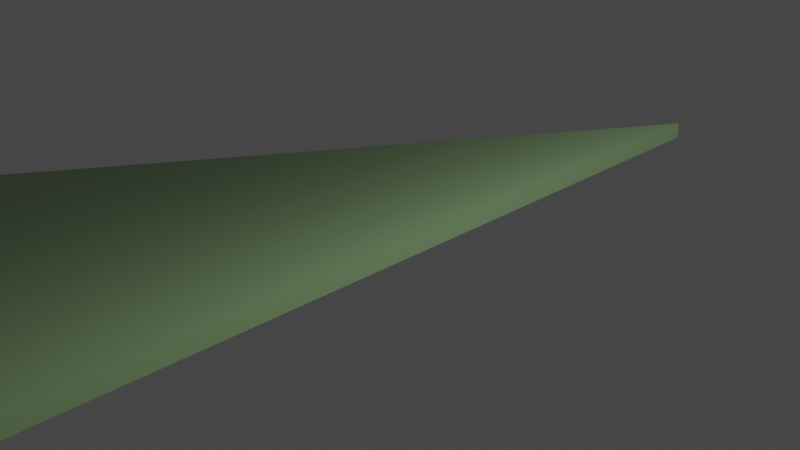 # Source: road_ochiaicenter_norimen.blend  (saved by Blender 3.4.6; exported with 4.5.12 LTS)
import bpy
from mathutils import Matrix  # noqa: F401  (used for matrix-valued properties, if any)

bpy.ops.wm.read_factory_settings(use_empty=True)
scene = bpy.context.scene
scene.name = 'Scene'

# ---- collections
col_collection = bpy.data.collections.new('Collection'); scene.collection.children.link(col_collection)

# ---- materials (node trees are filled in below, after node groups)
mat_material_001 = bpy.data.materials.new('Material.001')
mat_material_001.alpha_threshold = 0.0
mat_material_001.use_transparent_shadow = False
mat_material_001.roughness = 0.5
mat_material_001.line_color = (0.0, 0.0, 0.0, 1.0)

# ---- material node trees
mat_material_001.use_nodes = True; mat_material_001.node_tree.nodes.clear()
_N = mat_material_001.node_tree.nodes; _L = mat_material_001.node_tree.links
n0 = _N.new('ShaderNodeOutputMaterial'); n0.name = 'Material Output'; n0.location = (300, 300)
n1 = _N.new('ShaderNodeBsdfPrincipled'); n1.name = 'Principled BSDF'; n1.location = (10, 300)
n1.distribution = 'GGX'
n1.subsurface_method = 'RANDOM_WALK_SKIN'
n1.inputs[0].default_value = (0.316, 0.5, 0.2429, 1.0)
n1.inputs[3].default_value = 1.45
n1.inputs[27].default_value = (0.0, 0.0, 0.0, 1.0)
n1.inputs[28].default_value = 1.0
_L.new(n1.outputs[0], n0.inputs[0])
n0.is_active_output = True

# ---- world
world_world = bpy.data.worlds.new('World'); scene.world = world_world
world_world.use_nodes = True; world_world.node_tree.nodes.clear()
_N = world_world.node_tree.nodes; _L = world_world.node_tree.links
n0 = _N.new('ShaderNodeOutputWorld'); n0.name = 'World Output'; n0.location = (300, 300)
n1 = _N.new('ShaderNodeBackground'); n1.name = 'Background'; n1.location = (10, 300)
n1.inputs[0].default_value = (0.05088, 0.05088, 0.05088, 1.0)
_L.new(n1.outputs[0], n0.inputs[0])
n0.is_active_output = True
world_world.color = (0.05088, 0.05088, 0.05088)
world_world.use_sun_shadow = False
world_world.sun_shadow_jitter_overblur = 0.0

# ---- cameras
cam_camera = bpy.data.cameras.new('Camera')
cam_camera.clip_end = 100.0
cam_camera.ortho_scale = 7.314

# ---- lights
light_light = bpy.data.lights.new('Light', 'POINT')
light_light.transmission_factor = 0.0
light_light.energy = 1000.0
light_light.shadow_soft_size = 0.1
light_light.shadow_maximum_resolution = 0.006
light_light.use_absolute_resolution = True

# ---- meshes
me_cube_006 = bpy.data.meshes.new('Cube.006')
me_cube_006.from_pydata([(3.0, 1.0, 0.1), (3.0, 1.0, -0.1), (3.0, -1.0, 0.1), (3.0, -1.0, -0.1), (-28.0, 1.0, -10.9), (-28.0, 1.0, -11.1), (-28.0, -1.0, -10.9), (-28.0, -1.0, -11.1)], [], [(0, 4, 6, 2), (3, 2, 6, 7), (7, 6, 4, 5), (5, 1, 3, 7), (1, 0, 2, 3), (5, 4, 0, 1)])
_uv = me_cube_006.uv_layers.new(name='UVMap')
_uv.uv.foreach_set('vector', [0.625, 0.5, 0.875, 0.5, 0.875, 0.75, 0.625, 0.75, 0.375, 0.75, 0.625, 0.75, 0.625, 1.0, 0.375, 1.0, 0.375, 0.0, 0.625, 0.0, 0.625, 0.25, 0.375, 0.25, 0.125, 0.5, 0.375, 0.5, 0.375, 0.75, 0.125, 0.75, 0.375, 0.5, 0.625, 0.5, 0.625, 0.75, 0.375, 0.75, 0.375, 0.25, 0.625, 0.25, 0.625, 0.5, 0.375, 0.5])
me_cube_006.materials.append(mat_material_001)
me_cube_006.use_mirror_vertex_groups = False
me_cube_006.update()

# ---- objects
ob_light = bpy.data.objects.new('Light', light_light)
ob_camera = bpy.data.objects.new('Camera', cam_camera)
ob_cube_006 = bpy.data.objects.new('Cube.006', me_cube_006)

# ---- transforms, parenting, visibility, modifiers, constraints
ob_light.location = (4.076, 1.005, 5.904)
ob_light.rotation_euler = (0.6503, 0.05522, 1.866)
ob_light.lock_rotations_4d = False
ob_light.empty_display_type = 'ARROWS'
ob_light.color = (0.0, 0.0, 0.0, 0.0)
ob_light.lineart.crease_threshold = 0.0
ob_camera.location = (7.359, -6.926, 4.958)
ob_camera.rotation_euler = (1.109, 0.0, 0.8149)
ob_camera.lock_rotations_4d = False
ob_camera.empty_display_type = 'ARROWS'
ob_camera.color = (0.0, 0.0, 0.0, 0.0)
ob_camera.display_type = 'WIRE'
ob_camera.lineart.crease_threshold = 0.0
ob_cube_006.location = (-3.0, 0.0, -0.4)
ob_cube_006.scale = (1.0, 5.0, 1.0)
ob_cube_006.lock_rotations_4d = False
ob_cube_006.empty_display_type = 'ARROWS'
ob_cube_006.lineart.crease_threshold = 0.0

# ---- collection membership
col_collection.objects.link(ob_light)
col_collection.objects.link(ob_camera)
col_collection.objects.link(ob_cube_006)

# ---- scene / render settings (as saved in the file)
scene.camera = ob_camera
scene.frame_start = 1; scene.frame_end = 250; scene.frame_set(1)
scene.render.engine = 'BLENDER_EEVEE_NEXT'
scene.cycles.sampling_pattern = 'TABULATED_SOBOL'
scene.cycles.use_light_tree = False
scene.view_settings.view_transform = 'Filmic'
bpy.context.view_layer.update()
